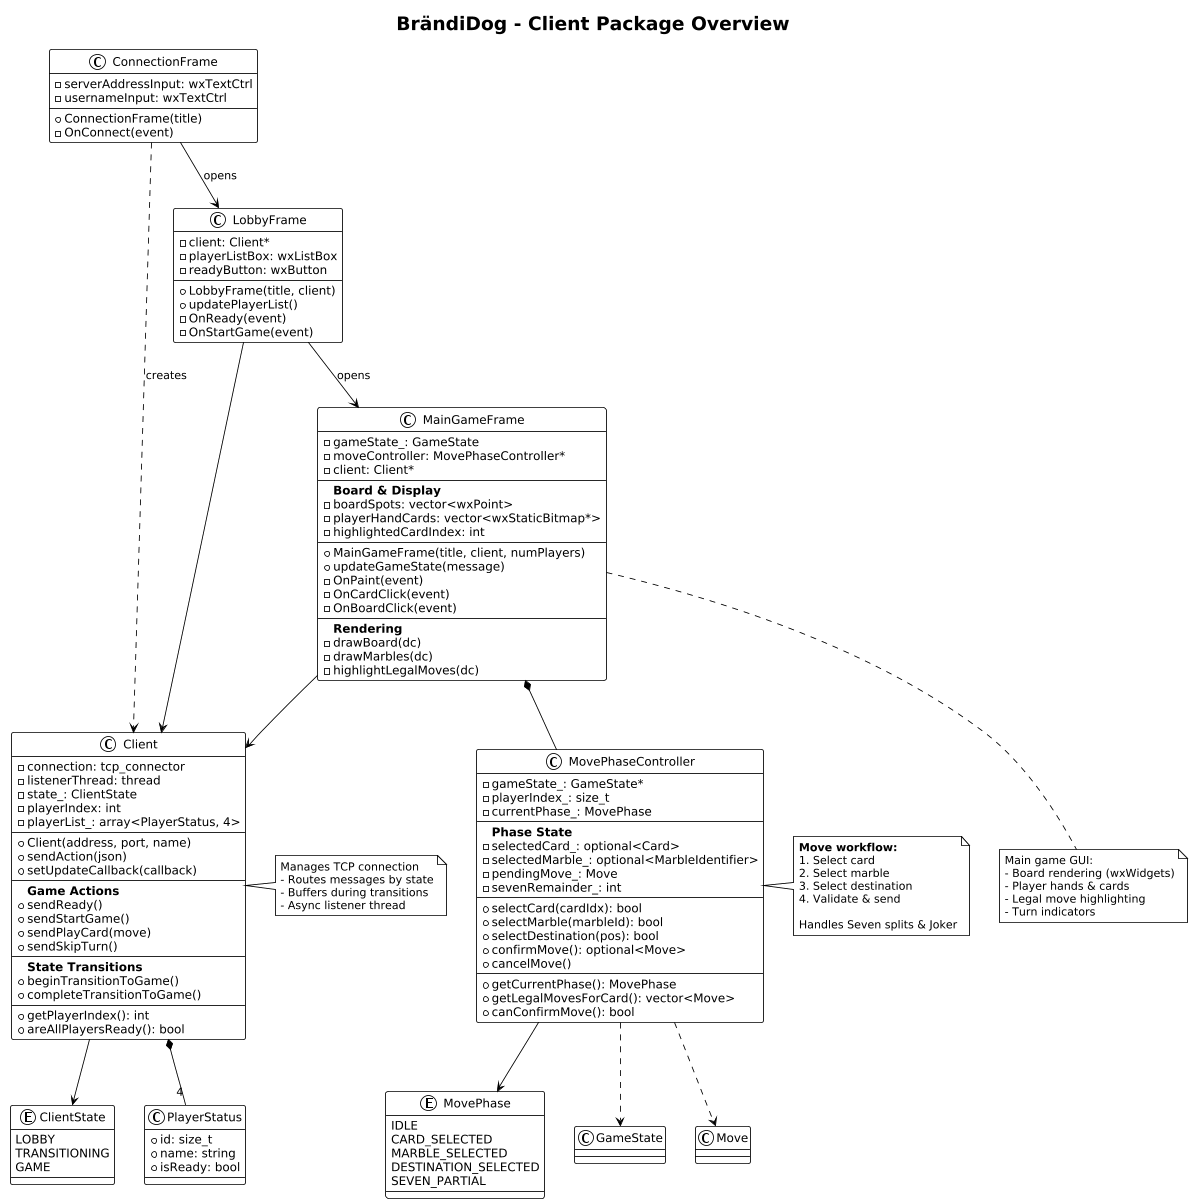

The diagram above was rendered by PlantUML. Its source (embedded in the PNG):
@startuml
!theme plain
title BrändiDog - Client Package Overview
scale 0.85

enum ClientState {
    LOBBY
    TRANSITIONING
    GAME
}

enum MovePhase {
    IDLE
    CARD_SELECTED
    MARBLE_SELECTED
    DESTINATION_SELECTED
    SEVEN_PARTIAL
}

class PlayerStatus {
    + id: size_t
    + name: string
    + isReady: bool
}

class Client {
    - connection: tcp_connector
    - listenerThread: thread
    - state_: ClientState
    - playerIndex: int
    - playerList_: array<PlayerStatus, 4>
    --
    + Client(address, port, name)
    + sendAction(json)
    + setUpdateCallback(callback)
    --
    **Game Actions**
    + sendReady()
    + sendStartGame()
    + sendPlayCard(move)
    + sendSkipTurn()
    --
    **State Transitions**
    + beginTransitionToGame()
    + completeTransitionToGame()
    --
    + getPlayerIndex(): int
    + areAllPlayersReady(): bool
}

class ConnectionFrame {
    - serverAddressInput: wxTextCtrl
    - usernameInput: wxTextCtrl
    --
    + ConnectionFrame(title)
    - OnConnect(event)
}

class LobbyFrame {
    - client: Client*
    - playerListBox: wxListBox
    - readyButton: wxButton
    --
    + LobbyFrame(title, client)
    + updatePlayerList()
    - OnReady(event)
    - OnStartGame(event)
}

class MainGameFrame {
    - gameState_: GameState
    - moveController: MovePhaseController*
    - client: Client*
    --
    **Board & Display**
    - boardSpots: vector<wxPoint>
    - playerHandCards: vector<wxStaticBitmap*>
    - highlightedCardIndex: int
    --
    + MainGameFrame(title, client, numPlayers)
    + updateGameState(message)
    - OnPaint(event)
    - OnCardClick(event)
    - OnBoardClick(event)
    --
    **Rendering**
    - drawBoard(dc)
    - drawMarbles(dc)
    - highlightLegalMoves(dc)
}

class MovePhaseController {
    - gameState_: GameState*
    - playerIndex_: size_t
    - currentPhase_: MovePhase
    --
    **Phase State**
    - selectedCard_: optional<Card>
    - selectedMarble_: optional<MarbleIdentifier>
    - pendingMove_: Move
    - sevenRemainder_: int
    --
    + selectCard(cardIdx): bool
    + selectMarble(marbleId): bool
    + selectDestination(pos): bool
    + confirmMove(): optional<Move>
    + cancelMove()
    --
    + getCurrentPhase(): MovePhase
    + getLegalMovesForCard(): vector<Move>
    + canConfirmMove(): bool
}

' Relationships
Client --> ClientState
Client *-- "4" PlayerStatus

ConnectionFrame ..> Client : creates
ConnectionFrame --> LobbyFrame : opens

LobbyFrame --> Client
LobbyFrame --> MainGameFrame : opens

MainGameFrame --> Client
MainGameFrame *-- MovePhaseController

MovePhaseController --> MovePhase
MovePhaseController ..> GameState
MovePhaseController ..> Move

note right of Client
  Manages TCP connection
  - Routes messages by state
  - Buffers during transitions
  - Async listener thread
end note

note bottom of MainGameFrame
  Main game GUI:
  - Board rendering (wxWidgets)
  - Player hands & cards
  - Legal move highlighting
  - Turn indicators
end note

note right of MovePhaseController
  **Move workflow:**
  1. Select card
  2. Select marble
  3. Select destination
  4. Validate & send
  
  Handles Seven splits & Joker
end note
@enduml